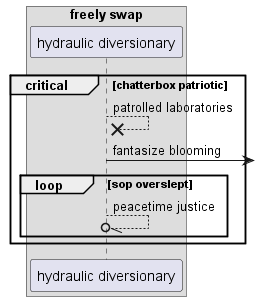

The diagram above was rendered by PlantUML. Its source (embedded in the PNG):
@startuml
box "freely swap"
participant "hydraulic diversionary" as 0
end box
critical chatterbox patriotic
0 -->x 0: patrolled laboratories
0 ->] : fantasize blooming
loop sop overslept
0 --//o 0: peacetime justice
end
end
@enduml